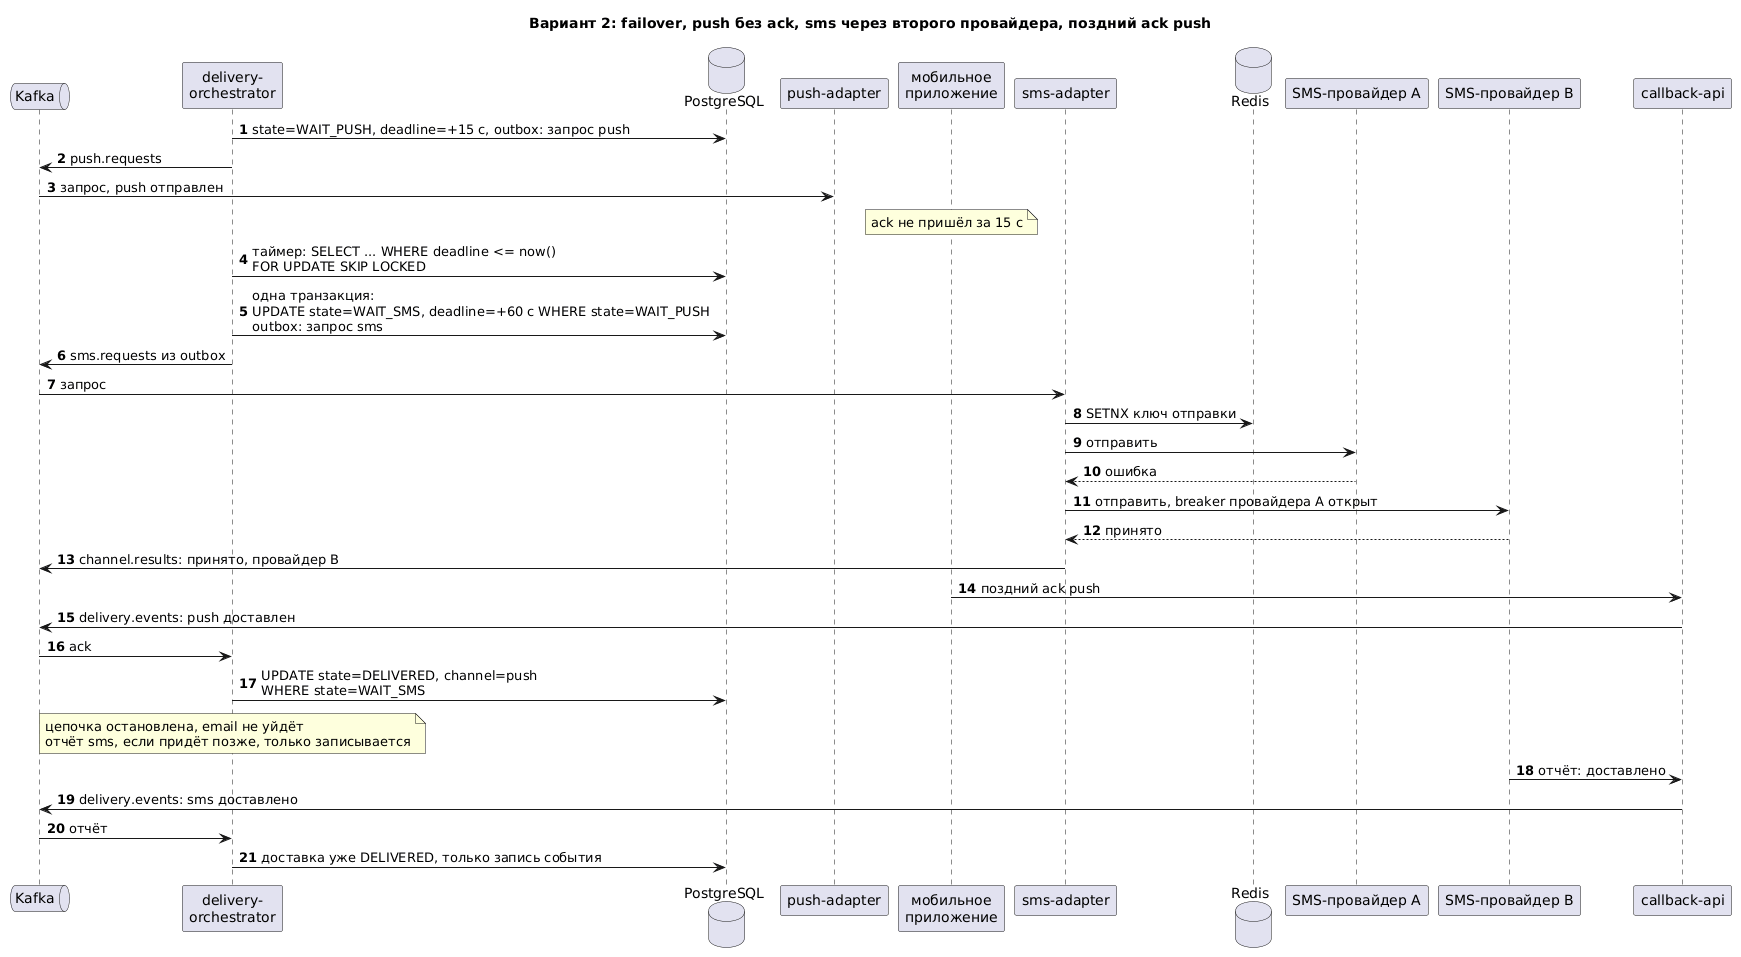

The diagram above was rendered by PlantUML. Its source (embedded in the PNG):
@startuml
title Вариант 2: failover, push без ack, sms через второго провайдера, поздний ack push
autonumber
queue "Kafka" as K
participant "delivery-\norchestrator" as O
database "PostgreSQL" as DB
participant "push-adapter" as PA
participant "мобильное\nприложение" as APP
participant "sms-adapter" as SA
database "Redis" as R
participant "SMS-провайдер A" as A
participant "SMS-провайдер B" as B
participant "callback-api" as CB

O -> DB: state=WAIT_PUSH, deadline=+15 с, outbox: запрос push
O -> K: push.requests
K -> PA: запрос, push отправлен
note over APP: ack не пришёл за 15 с
O -> DB: таймер: SELECT ... WHERE deadline <= now()\nFOR UPDATE SKIP LOCKED
O -> DB: одна транзакция:\nUPDATE state=WAIT_SMS, deadline=+60 с WHERE state=WAIT_PUSH\noutbox: запрос sms
O -> K: sms.requests из outbox
K -> SA: запрос
SA -> R: SETNX ключ отправки
SA -> A: отправить
A --> SA: ошибка
SA -> B: отправить, breaker провайдера A открыт
B --> SA: принято
SA -> K: channel.results: принято, провайдер B
APP -> CB: поздний ack push
CB -> K: delivery.events: push доставлен
K -> O: ack
O -> DB: UPDATE state=DELIVERED, channel=push\nWHERE state=WAIT_SMS
note over O: цепочка остановлена, email не уйдёт\nотчёт sms, если придёт позже, только записывается
B -> CB: отчёт: доставлено
CB -> K: delivery.events: sms доставлено
K -> O: отчёт
O -> DB: доставка уже DELIVERED, только запись события
@enduml